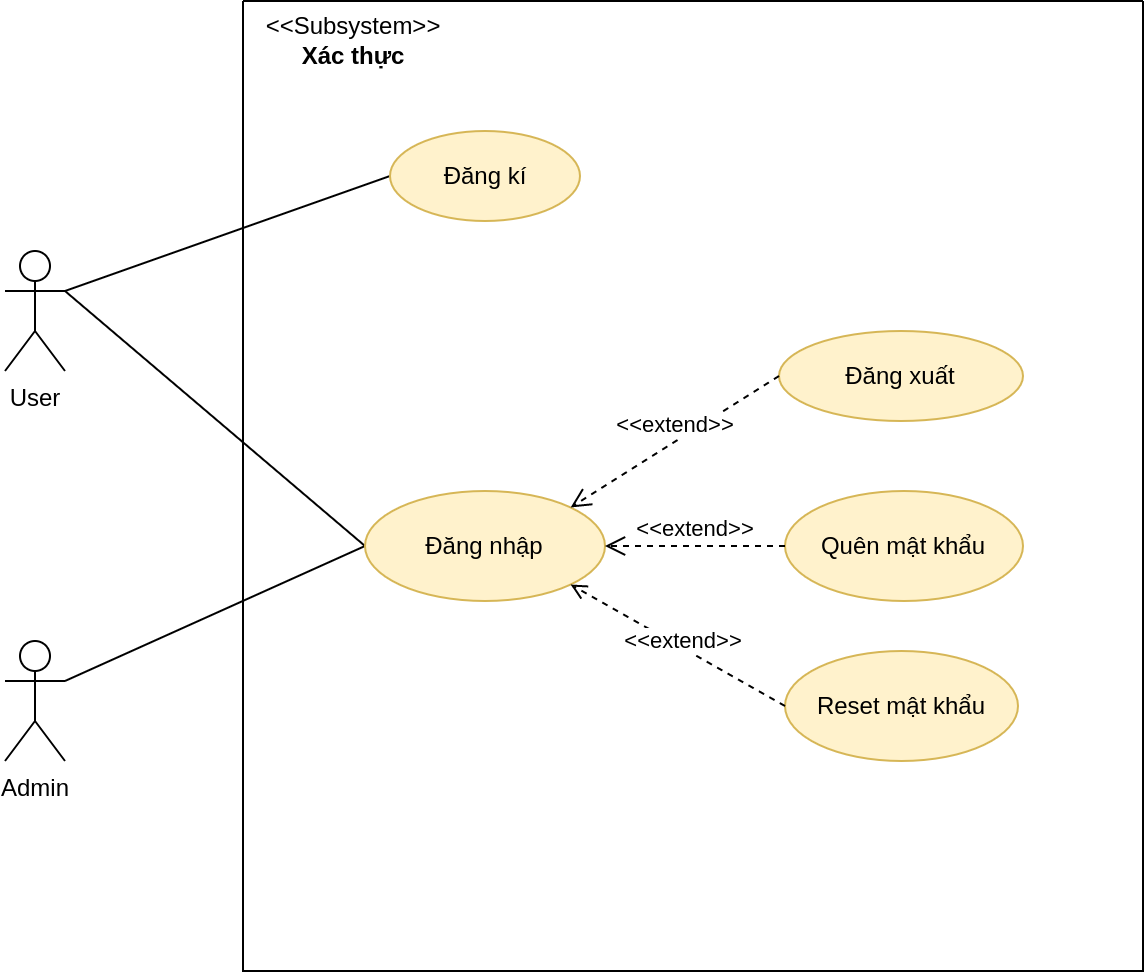

The diagram above was exported from draw.io. Its source (the exported page's mxGraphModel, read from the mxfile embedded in the PNG):
<mxGraphModel dx="1422" dy="772" grid="1" gridSize="10" guides="1" tooltips="1" connect="1" arrows="1" fold="1" page="1" pageScale="1" pageWidth="827" pageHeight="1169" math="0" shadow="0">
  <root>
    <mxCell id="0" />
    <mxCell id="1" parent="0" />
    <mxCell id="DbWWnyf0qj_szjglE4FC-12" style="edgeStyle=none;rounded=0;orthogonalLoop=1;jettySize=auto;html=1;exitX=1;exitY=0.3333333333333333;exitDx=0;exitDy=0;exitPerimeter=0;entryX=0;entryY=0.5;entryDx=0;entryDy=0;startArrow=none;startFill=0;endArrow=none;endFill=0;" parent="1" source="2CViHP_yOSzCHbOxZoV7-1" target="2CViHP_yOSzCHbOxZoV7-6" edge="1">
      <mxGeometry relative="1" as="geometry" />
    </mxCell>
    <mxCell id="2CViHP_yOSzCHbOxZoV7-1" value="User" style="shape=umlActor;verticalLabelPosition=bottom;verticalAlign=top;html=1;" parent="1" vertex="1">
      <mxGeometry x="60" y="225" width="30" height="60" as="geometry" />
    </mxCell>
    <mxCell id="DbWWnyf0qj_szjglE4FC-8" style="edgeStyle=none;rounded=0;orthogonalLoop=1;jettySize=auto;html=1;exitX=1;exitY=0.3333333333333333;exitDx=0;exitDy=0;exitPerimeter=0;entryX=0;entryY=0.5;entryDx=0;entryDy=0;endArrow=none;endFill=0;" parent="1" source="YY4NNYkVIfM0OqXKStl3-6" target="DbWWnyf0qj_szjglE4FC-6" edge="1">
      <mxGeometry relative="1" as="geometry" />
    </mxCell>
    <mxCell id="YY4NNYkVIfM0OqXKStl3-6" value="Admin" style="shape=umlActor;verticalLabelPosition=bottom;verticalAlign=top;html=1;" parent="1" vertex="1">
      <mxGeometry x="60" y="420" width="30" height="60" as="geometry" />
    </mxCell>
    <mxCell id="YY4NNYkVIfM0OqXKStl3-9" value="" style="endArrow=none;html=1;rounded=0;exitX=1;exitY=0.3333333333333333;exitDx=0;exitDy=0;exitPerimeter=0;entryX=0;entryY=0.5;entryDx=0;entryDy=0;" parent="1" source="2CViHP_yOSzCHbOxZoV7-1" target="DbWWnyf0qj_szjglE4FC-6" edge="1">
      <mxGeometry width="50" height="50" relative="1" as="geometry">
        <mxPoint x="280" y="555" as="sourcePoint" />
        <mxPoint x="199.51999999999998" y="366.3100000000002" as="targetPoint" />
      </mxGeometry>
    </mxCell>
    <mxCell id="DbWWnyf0qj_szjglE4FC-10" value="" style="swimlane;startSize=0;" parent="1" vertex="1">
      <mxGeometry x="179" y="100" width="450" height="485" as="geometry" />
    </mxCell>
    <mxCell id="YY4NNYkVIfM0OqXKStl3-25" value="Reset mật khẩu" style="ellipse;whiteSpace=wrap;html=1;fillColor=#fff2cc;strokeColor=#d6b656;" parent="DbWWnyf0qj_szjglE4FC-10" vertex="1">
      <mxGeometry x="271" y="325" width="116.5" height="55" as="geometry" />
    </mxCell>
    <mxCell id="YY4NNYkVIfM0OqXKStl3-10" value="Đăng xuất" style="ellipse;whiteSpace=wrap;html=1;fillColor=#fff2cc;strokeColor=#d6b656;" parent="DbWWnyf0qj_szjglE4FC-10" vertex="1">
      <mxGeometry x="268" y="165" width="122" height="45" as="geometry" />
    </mxCell>
    <mxCell id="YY4NNYkVIfM0OqXKStl3-11" value="Quên mật khẩu" style="ellipse;whiteSpace=wrap;html=1;fillColor=#fff2cc;strokeColor=#d6b656;" parent="DbWWnyf0qj_szjglE4FC-10" vertex="1">
      <mxGeometry x="271" y="245" width="119" height="55" as="geometry" />
    </mxCell>
    <mxCell id="2CViHP_yOSzCHbOxZoV7-6" value="Đăng kí" style="ellipse;whiteSpace=wrap;html=1;fillColor=#fff2cc;strokeColor=#d6b656;" parent="DbWWnyf0qj_szjglE4FC-10" vertex="1">
      <mxGeometry x="73.5" y="65" width="95" height="45" as="geometry" />
    </mxCell>
    <mxCell id="DbWWnyf0qj_szjglE4FC-6" value="Đăng nhập" style="ellipse;whiteSpace=wrap;html=1;fillColor=#fff2cc;strokeColor=#d6b656;" parent="DbWWnyf0qj_szjglE4FC-10" vertex="1">
      <mxGeometry x="61" y="245" width="120" height="55" as="geometry" />
    </mxCell>
    <mxCell id="YY4NNYkVIfM0OqXKStl3-17" value="&amp;lt;&amp;lt;extend&amp;gt;&amp;gt;" style="html=1;verticalAlign=bottom;endArrow=open;dashed=1;endSize=8;rounded=0;entryX=1;entryY=0.5;entryDx=0;entryDy=0;exitX=0;exitY=0.5;exitDx=0;exitDy=0;" parent="DbWWnyf0qj_szjglE4FC-10" source="YY4NNYkVIfM0OqXKStl3-11" target="DbWWnyf0qj_szjglE4FC-6" edge="1">
      <mxGeometry relative="1" as="geometry">
        <mxPoint x="261" y="150" as="sourcePoint" />
        <mxPoint x="181" y="270" as="targetPoint" />
      </mxGeometry>
    </mxCell>
    <mxCell id="DbWWnyf0qj_szjglE4FC-11" style="edgeStyle=none;rounded=0;orthogonalLoop=1;jettySize=auto;html=1;exitX=0;exitY=0.5;exitDx=0;exitDy=0;entryX=1;entryY=1;entryDx=0;entryDy=0;endArrow=open;endFill=0;startArrow=none;startFill=0;dashed=1;" parent="DbWWnyf0qj_szjglE4FC-10" source="YY4NNYkVIfM0OqXKStl3-25" target="DbWWnyf0qj_szjglE4FC-6" edge="1">
      <mxGeometry relative="1" as="geometry" />
    </mxCell>
    <mxCell id="DbWWnyf0qj_szjglE4FC-13" value="&amp;lt;&amp;lt;extend&amp;gt;&amp;gt;" style="edgeLabel;html=1;align=center;verticalAlign=middle;resizable=0;points=[];" parent="DbWWnyf0qj_szjglE4FC-11" connectable="0" vertex="1">
      <mxGeometry x="-0.1377" y="-3" relative="1" as="geometry">
        <mxPoint x="-7" y="-4" as="offset" />
      </mxGeometry>
    </mxCell>
    <mxCell id="YY4NNYkVIfM0OqXKStl3-16" value="&amp;lt;&amp;lt;extend&amp;gt;&amp;gt;" style="html=1;verticalAlign=bottom;endArrow=open;dashed=1;endSize=8;rounded=0;entryX=1;entryY=0;entryDx=0;entryDy=0;exitX=0;exitY=0.5;exitDx=0;exitDy=0;" parent="DbWWnyf0qj_szjglE4FC-10" source="YY4NNYkVIfM0OqXKStl3-10" target="DbWWnyf0qj_szjglE4FC-6" edge="1">
      <mxGeometry relative="1" as="geometry">
        <mxPoint x="441" y="295" as="sourcePoint" />
        <mxPoint x="134.92000000000007" y="227.06999999999994" as="targetPoint" />
      </mxGeometry>
    </mxCell>
    <mxCell id="DbWWnyf0qj_szjglE4FC-14" value="&amp;lt;&amp;lt;Subsystem&amp;gt;&amp;gt;&lt;br&gt;&lt;b&gt;Xác thực&lt;/b&gt;" style="text;html=1;align=center;verticalAlign=middle;resizable=0;points=[];autosize=1;strokeColor=none;fillColor=none;" parent="DbWWnyf0qj_szjglE4FC-10" vertex="1">
      <mxGeometry width="110" height="40" as="geometry" />
    </mxCell>
  </root>
</mxGraphModel>